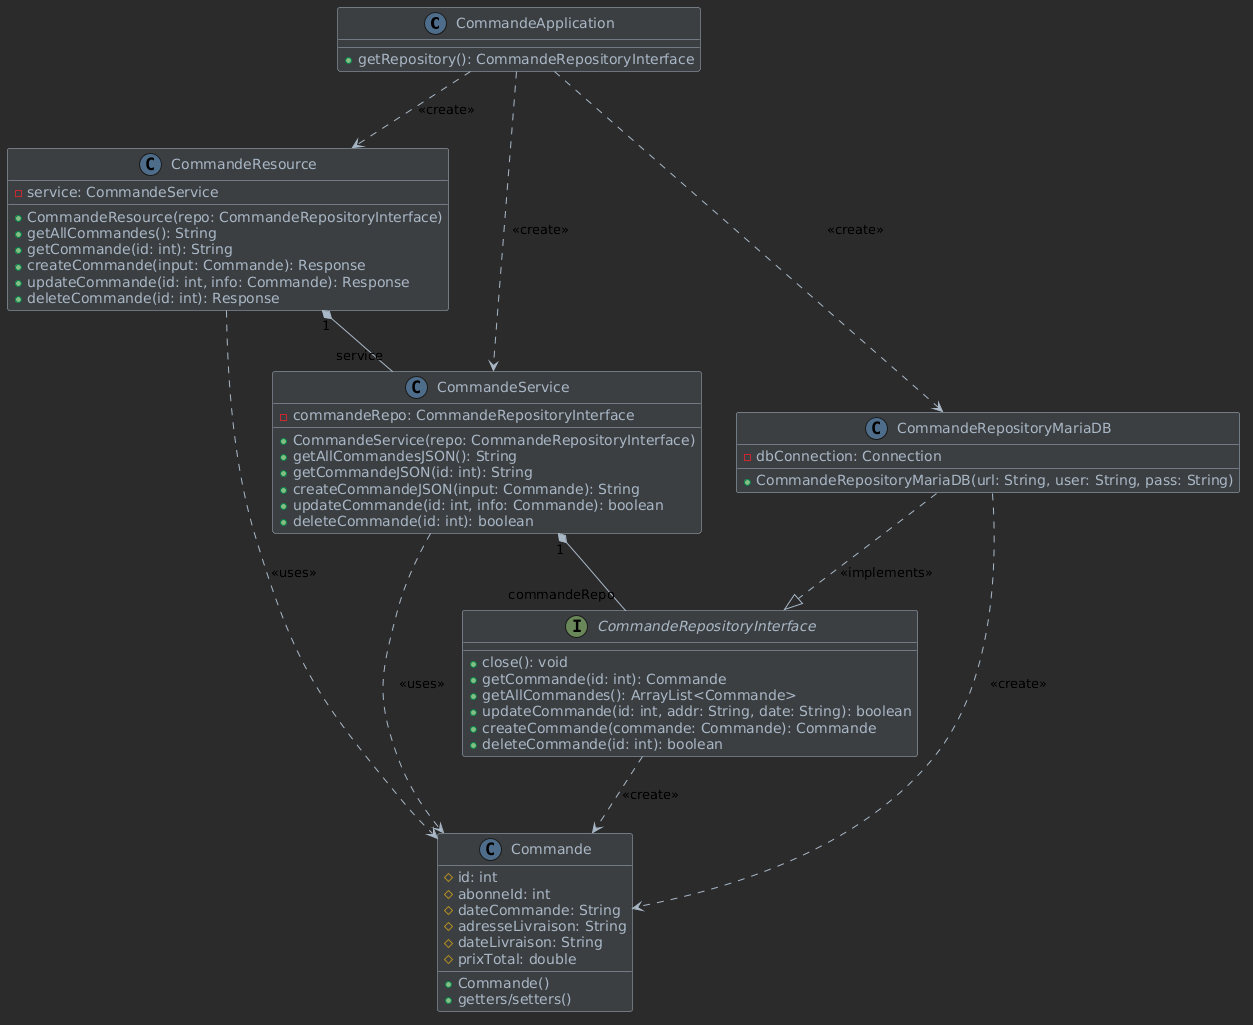

The diagram above was rendered by PlantUML. Its source (embedded in the PNG):
@startuml
' Paramètres visuels (Style Sombre pour lisibilité)
skinparam backgroundColor #2B2B2B
skinparam ArrowColor #A9B7C6
skinparam shadowing false
skinparam classAttributeIconSize 0 ' Utilise les symboles standard (+, #, -)
skinparam class {
    BackgroundColor #3C3F41
    BorderColor #A9B7C6
    FontColor #A9B7C6
    AttributeFontColor #A9B7C6
}

' --- DÉFINITION DES CLASSES (Avec Attributs & Méthodes) ---

class CommandeApplication << (C,#4E6D8A) >> {
    + getRepository(): CommandeRepositoryInterface
}

class CommandeResource << (C,#4E6D8A) >> {
    - service: CommandeService
    + CommandeResource(repo: CommandeRepositoryInterface)
    + getAllCommandes(): String
    + getCommande(id: int): String
    + createCommande(input: Commande): Response
    + updateCommande(id: int, info: Commande): Response
    + deleteCommande(id: int): Response
}

class CommandeService << (C,#4E6D8A) >> {
    - commandeRepo: CommandeRepositoryInterface
    + CommandeService(repo: CommandeRepositoryInterface)
    + getAllCommandesJSON(): String
    + getCommandeJSON(id: int): String
    + createCommandeJSON(input: Commande): String
    + updateCommande(id: int, info: Commande): boolean
    + deleteCommande(id: int): boolean
}

class Commande << (C,#4E6D8A) >> {
    # id: int
    # abonneId: int
    # dateCommande: String
    # adresseLivraison: String
    # dateLivraison: String
    # prixTotal: double
    ' La composition est représentée par la relation, pas l'attribut
    + Commande()
    + getters/setters()
}

interface CommandeRepositoryInterface << (I,#6A8759) >> {
    + close(): void
    + getCommande(id: int): Commande
    + getAllCommandes(): ArrayList<Commande>
    + updateCommande(id: int, addr: String, date: String): boolean
    + createCommande(commande: Commande): Commande
    + deleteCommande(id: int): boolean
}

class CommandeRepositoryMariaDB << (C,#4E6D8A) >> {
    - dbConnection: Connection
    + CommandeRepositoryMariaDB(url: String, user: String, pass: String)
}

' --- REPRÉSENTATION DES LIAISONS ---

' Créations par l'Application (Lignes pointillées du haut vers le bas)
CommandeApplication ..> CommandeResource : <<create>>
CommandeApplication ..> CommandeService : <<create>>
CommandeApplication ..> CommandeRepositoryMariaDB : <<create>>

' Structure de l'application (Flux vertical)
CommandeResource "1" *-- "service" CommandeService
CommandeService "1" *-- "commandeRepo" CommandeRepositoryInterface
CommandeRepositoryMariaDB ..|> CommandeRepositoryInterface : <<implements>>

' Dépendances vers le Domaine (Commande au centre de tout)
CommandeResource ..> Commande : <<uses>>
CommandeService ..> Commande : <<uses>>
CommandeRepositoryInterface ..> Commande : <<create>>
CommandeRepositoryMariaDB ..> Commande : <<create>>
@enduml